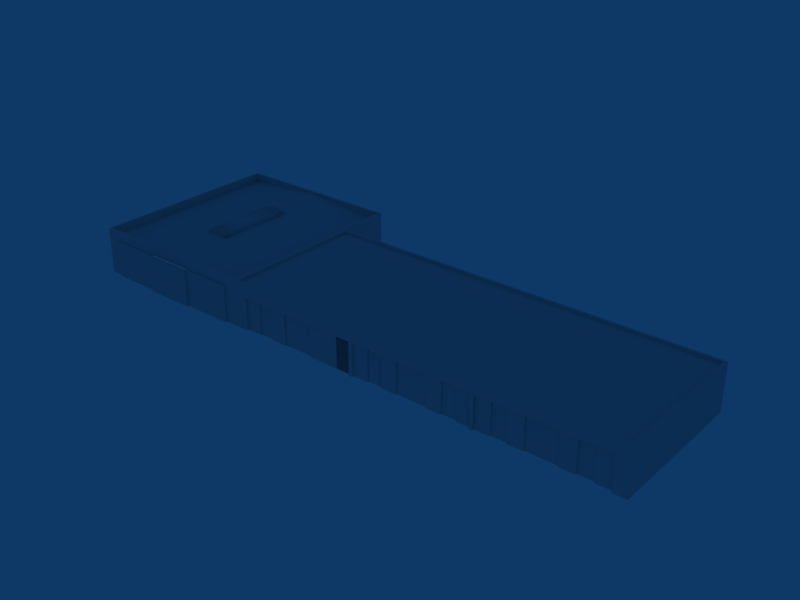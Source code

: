 # Source: ebci_building_ref_003.blend  (saved by Blender 2.79.0; exported with 4.5.12 LTS)
import bpy
from mathutils import Matrix  # noqa: F401  (used for matrix-valued properties, if any)

bpy.ops.wm.read_factory_settings(use_empty=True)
scene = bpy.context.scene
scene.name = 'Scene'

# ---- collections
col_collection_1 = bpy.data.collections.new('Collection 1'); scene.collection.children.link(col_collection_1)

# ---- materials (node trees are filled in below, after node groups)
mat_material = bpy.data.materials.new('Material')
mat_material.alpha_threshold = 0.0
mat_material.roughness = 0.5

# ---- material node trees

# ---- world
world_world = bpy.data.worlds.new('World'); scene.world = world_world
world_world.color = (0.05656, 0.2208, 0.4)
world_world.use_sun_shadow = False
world_world.sun_shadow_jitter_overblur = 0.0
world_world.cycles.sampling_method = 'NONE'
world_world.cycles.sample_map_resolution = 256

# ---- meshes
me_cube_033 = bpy.data.meshes.new('Cube.033')
me_cube_033.from_pydata([(-1.528, 14.8, -1.492e-07), (0.7706, 14.8, -1.492e-07), (-1.528, 14.8, 4.9), (0.7706, 14.8, 4.9), (0.7706, 15.0, 4.9), (-1.528, 15.0, 4.9), (0.7706, 15.0, 0.0), (-1.528, 15.0, 0.0)], [], [(0, 1, 3, 2), (4, 5, 2, 3), (5, 4, 6, 7), (1, 6, 4, 3), (0, 2, 5, 7)])
_uv = me_cube_033.uv_layers.new(name='UVTex')
_uv.uv.foreach_set('vector', [0.03125, 0.03125, 0.2188, 0.03125, 0.2188, 0.2188, 0.03125, 0.2188, 0.03125, 0.03125, 0.2188, 0.03125, 0.2188, 0.2188, 0.03125, 0.2188, 0.03125, 0.03125, 0.2188, 0.03125, 0.2188, 0.2188, 0.03125, 0.2188, 0.03125, 0.03125, 0.2188, 0.03125, 0.2188, 0.2188, 0.03125, 0.2188, 0.03125, 0.03125, 0.2188, 0.03125, 0.2188, 0.2188, 0.03125, 0.2188])
me_cube_033.materials.append(mat_material)
me_cube_033.use_remesh_preserve_volume = False
me_cube_033.use_remesh_preserve_attributes = False
me_cube_033.use_mirror_vertex_groups = False
me_cube_033.update()
me_cube_032 = bpy.data.meshes.new('Cube.032')
me_cube_032.from_pydata([(-1.528, 14.8, -1.492e-07), (-1.528, 14.8, 4.9), (-1.528, 15.0, 4.9), (-1.528, 15.0, 0.0), (-3.826, 14.8, -1.492e-07), (-3.826, 14.8, 4.9), (-3.826, 15.0, 0.0), (-3.826, 15.0, 4.9)], [], [(4, 0, 1, 5), (2, 7, 5, 1), (7, 2, 3, 6), (0, 3, 2, 1)])
_uv = me_cube_032.uv_layers.new(name='UVTex')
_uv.uv.foreach_set('vector', [0.03125, 0.03125, 0.2188, 0.03125, 0.2188, 0.2188, 0.03125, 0.2188, 0.03125, 0.03125, 0.2188, 0.03125, 0.2188, 0.2188, 0.03125, 0.2188, 0.03125, 0.03125, 0.2188, 0.03125, 0.2188, 0.2188, 0.03125, 0.2188, 0.03125, 0.03125, 0.2188, 0.03125, 0.2188, 0.2188, 0.03125, 0.2188])
me_cube_032.materials.append(mat_material)
me_cube_032.use_remesh_preserve_volume = False
me_cube_032.use_remesh_preserve_attributes = False
me_cube_032.use_mirror_vertex_groups = False
me_cube_032.update()
me_cube_031 = bpy.data.meshes.new('Cube.031')
me_cube_031.from_pydata([(0.7706, 14.8, -1.492e-07), (3.069, 14.8, -1.492e-07), (0.7706, 14.8, 4.9), (3.069, 14.8, 4.9), (3.069, 15.0, 4.9), (0.7706, 15.0, 4.9), (3.069, 15.0, 0.0), (0.7706, 15.0, 0.0)], [], [(0, 1, 3, 2), (4, 5, 2, 3), (5, 4, 6, 7), (1, 6, 4, 3), (0, 2, 5, 7)])
_uv = me_cube_031.uv_layers.new(name='UVTex')
_uv.uv.foreach_set('vector', [0.03125, 0.03125, 0.2188, 0.03125, 0.2188, 0.2188, 0.03125, 0.2188, 0.03125, 0.03125, 0.2188, 0.03125, 0.2188, 0.2188, 0.03125, 0.2188, 0.03125, 0.03125, 0.2188, 0.03125, 0.2188, 0.2188, 0.03125, 0.2188, 0.03125, 0.03125, 0.2188, 0.03125, 0.2188, 0.2188, 0.03125, 0.2188, 0.03125, 0.03125, 0.2188, 0.03125, 0.2188, 0.2188, 0.03125, 0.2188])
me_cube_031.materials.append(mat_material)
me_cube_031.use_remesh_preserve_volume = False
me_cube_031.use_remesh_preserve_attributes = False
me_cube_031.use_mirror_vertex_groups = False
me_cube_031.update()
me_cube_030 = bpy.data.meshes.new('Cube.030')
me_cube_030.from_pydata([(3.069, 14.8, -1.492e-07), (5.367, 14.8, -1.492e-07), (3.069, 14.8, 4.9), (5.367, 14.8, 4.9), (5.367, 15.0, 4.9), (3.069, 15.0, 4.9), (5.367, 15.0, 0.0), (3.069, 15.0, 0.0)], [], [(0, 1, 3, 2), (4, 5, 2, 3), (5, 4, 6, 7), (1, 6, 4, 3), (0, 2, 5, 7)])
_uv = me_cube_030.uv_layers.new(name='UVTex')
_uv.uv.foreach_set('vector', [0.03125, 0.03125, 0.2188, 0.03125, 0.2188, 0.2188, 0.03125, 0.2188, 0.03125, 0.03125, 0.2188, 0.03125, 0.2188, 0.2188, 0.03125, 0.2188, 0.03125, 0.03125, 0.2188, 0.03125, 0.2188, 0.2188, 0.03125, 0.2188, 0.03125, 0.03125, 0.2188, 0.03125, 0.2188, 0.2188, 0.03125, 0.2188, 0.03125, 0.03125, 0.2188, 0.03125, 0.2188, 0.2188, 0.03125, 0.2188])
me_cube_030.materials.append(mat_material)
me_cube_030.use_remesh_preserve_volume = False
me_cube_030.use_remesh_preserve_attributes = False
me_cube_030.use_mirror_vertex_groups = False
me_cube_030.update()
me_cube_029 = bpy.data.meshes.new('Cube.029')
me_cube_029.from_pydata([(5.367, 14.8, -1.492e-07), (7.666, 14.8, -1.492e-07), (5.367, 14.8, 4.9), (7.666, 14.8, 4.9), (7.666, 15.0, 4.9), (5.367, 15.0, 4.9), (7.666, 15.0, 0.0), (5.367, 15.0, 0.0)], [], [(0, 1, 3, 2), (4, 5, 2, 3), (5, 4, 6, 7), (1, 6, 4, 3), (0, 2, 5, 7)])
_uv = me_cube_029.uv_layers.new(name='UVTex')
_uv.uv.foreach_set('vector', [0.03125, 0.03125, 0.2188, 0.03125, 0.2188, 0.2188, 0.03125, 0.2188, 0.03125, 0.03125, 0.2188, 0.03125, 0.2188, 0.2188, 0.03125, 0.2188, 0.03125, 0.03125, 0.2188, 0.03125, 0.2188, 0.2188, 0.03125, 0.2188, 0.03125, 0.03125, 0.2188, 0.03125, 0.2188, 0.2188, 0.03125, 0.2188, 0.03125, 0.03125, 0.2188, 0.03125, 0.2188, 0.2188, 0.03125, 0.2188])
me_cube_029.materials.append(mat_material)
me_cube_029.use_remesh_preserve_volume = False
me_cube_029.use_remesh_preserve_attributes = False
me_cube_029.use_mirror_vertex_groups = False
me_cube_029.update()
me_cube_028 = bpy.data.meshes.new('Cube.028')
me_cube_028.from_pydata([(7.666, 14.8, -1.492e-07), (9.964, 14.8, -1.492e-07), (7.666, 14.8, 4.9), (9.964, 14.8, 4.9), (9.964, 15.0, 4.9), (7.666, 15.0, 4.9), (9.964, 15.0, 0.0), (7.666, 15.0, 0.0)], [], [(0, 1, 3, 2), (4, 5, 2, 3), (5, 4, 6, 7), (1, 6, 4, 3), (0, 2, 5, 7)])
_uv = me_cube_028.uv_layers.new(name='UVTex')
_uv.uv.foreach_set('vector', [0.03125, 0.03125, 0.2188, 0.03125, 0.2188, 0.2188, 0.03125, 0.2188, 0.03125, 0.03125, 0.2188, 0.03125, 0.2188, 0.2188, 0.03125, 0.2188, 0.03125, 0.03125, 0.2188, 0.03125, 0.2188, 0.2188, 0.03125, 0.2188, 0.03125, 0.03125, 0.2188, 0.03125, 0.2188, 0.2188, 0.03125, 0.2188, 0.03125, 0.03125, 0.2188, 0.03125, 0.2188, 0.2188, 0.03125, 0.2188])
me_cube_028.materials.append(mat_material)
me_cube_028.use_remesh_preserve_volume = False
me_cube_028.use_remesh_preserve_attributes = False
me_cube_028.use_mirror_vertex_groups = False
me_cube_028.update()
me_cube_027 = bpy.data.meshes.new('Cube.027')
me_cube_027.from_pydata([(9.964, 14.8, -1.492e-07), (12.26, 14.8, -1.492e-07), (9.964, 14.8, 4.9), (12.26, 14.8, 4.9), (12.26, 15.0, 4.9), (9.964, 15.0, 4.9), (12.26, 15.0, 0.0), (9.964, 15.0, 0.0)], [], [(0, 1, 3, 2), (4, 5, 2, 3), (5, 4, 6, 7)])
_uv = me_cube_027.uv_layers.new(name='UVTex')
_uv.uv.foreach_set('vector', [0.03125, 0.03125, 0.2188, 0.03125, 0.2188, 0.2188, 0.03125, 0.2188, 0.03125, 0.03125, 0.2188, 0.03125, 0.2188, 0.2188, 0.03125, 0.2188, 0.03125, 0.03125, 0.2188, 0.03125, 0.2188, 0.2188, 0.03125, 0.2188])
me_cube_027.materials.append(mat_material)
me_cube_027.use_remesh_preserve_volume = False
me_cube_027.use_remesh_preserve_attributes = False
me_cube_027.use_mirror_vertex_groups = False
me_cube_027.update()
me_cube_026 = bpy.data.meshes.new('Cube.026')
me_cube_026.from_pydata([(14.56, 15.0, 4.9), (14.56, 15.0, 0.0), (14.56, 14.8, 4.9), (14.56, 14.8, -1.492e-07), (12.26, 15.0, 0.0), (12.26, 15.0, 4.9), (12.26, 14.8, 4.9), (12.26, 14.8, -1.492e-07)], [], [(1, 0, 2, 3), (5, 0, 1, 4), (0, 5, 6, 2), (7, 3, 2, 6), (4, 7, 6, 5)])
_uv = me_cube_026.uv_layers.new(name='UVTex')
_uv.uv.foreach_set('vector', [0.03125, 0.03125, 0.2188, 0.03125, 0.2188, 0.2188, 0.03125, 0.2188, 0.03125, 0.03125, 0.2188, 0.03125, 0.2188, 0.2188, 0.03125, 0.2188, 0.03125, 0.03125, 0.2188, 0.03125, 0.2188, 0.2188, 0.03125, 0.2188, 0.03125, 0.03125, 0.2188, 0.03125, 0.2188, 0.2188, 0.03125, 0.2188, 0.03125, 0.03125, 0.2188, 0.03125, 0.2188, 0.2188, 0.03125, 0.2188])
me_cube_026.materials.append(mat_material)
me_cube_026.use_remesh_preserve_volume = False
me_cube_026.use_remesh_preserve_attributes = False
me_cube_026.use_mirror_vertex_groups = False
me_cube_026.update()
me_cube_025 = bpy.data.meshes.new('Cube.025')
me_cube_025.from_pydata([(14.56, 15.0, 4.9), (14.56, 15.0, 0.0), (14.56, 14.8, 4.9), (14.56, 14.8, -1.492e-07), (12.26, 15.0, 0.0), (12.26, 15.0, 4.9), (12.26, 14.8, 4.9), (12.26, 14.8, -1.492e-07)], [], [(1, 0, 2, 3), (5, 0, 1, 4), (0, 5, 6, 2), (7, 3, 2, 6), (4, 7, 6, 5)])
_uv = me_cube_025.uv_layers.new(name='UVTex')
_uv.uv.foreach_set('vector', [0.03125, 0.03125, 0.2188, 0.03125, 0.2188, 0.2188, 0.03125, 0.2188, 0.03125, 0.03125, 0.2188, 0.03125, 0.2188, 0.2188, 0.03125, 0.2188, 0.03125, 0.03125, 0.2188, 0.03125, 0.2188, 0.2188, 0.03125, 0.2188, 0.03125, 0.03125, 0.2188, 0.03125, 0.2188, 0.2188, 0.03125, 0.2188, 0.03125, 0.03125, 0.2188, 0.03125, 0.2188, 0.2188, 0.03125, 0.2188])
me_cube_025.materials.append(mat_material)
me_cube_025.use_remesh_preserve_volume = False
me_cube_025.use_remesh_preserve_attributes = False
me_cube_025.use_mirror_vertex_groups = False
me_cube_025.update()
me_cube_024 = bpy.data.meshes.new('Cube.024')
me_cube_024.from_pydata([(9.964, 14.8, -1.492e-07), (12.26, 14.8, -1.492e-07), (9.964, 14.8, 4.9), (12.26, 14.8, 4.9), (12.26, 15.0, 4.9), (9.964, 15.0, 4.9), (12.26, 15.0, 0.0), (9.964, 15.0, 0.0)], [], [(0, 1, 3, 2), (4, 5, 2, 3), (5, 4, 6, 7)])
_uv = me_cube_024.uv_layers.new(name='UVTex')
_uv.uv.foreach_set('vector', [0.03125, 0.03125, 0.2188, 0.03125, 0.2188, 0.2188, 0.03125, 0.2188, 0.03125, 0.03125, 0.2188, 0.03125, 0.2188, 0.2188, 0.03125, 0.2188, 0.03125, 0.03125, 0.2188, 0.03125, 0.2188, 0.2188, 0.03125, 0.2188])
me_cube_024.materials.append(mat_material)
me_cube_024.use_remesh_preserve_volume = False
me_cube_024.use_remesh_preserve_attributes = False
me_cube_024.use_mirror_vertex_groups = False
me_cube_024.update()
me_cube_023 = bpy.data.meshes.new('Cube.023')
me_cube_023.from_pydata([(7.666, 14.8, -1.492e-07), (9.964, 14.8, -1.492e-07), (7.666, 14.8, 4.9), (9.964, 14.8, 4.9), (9.964, 15.0, 4.9), (7.666, 15.0, 4.9), (9.964, 15.0, 0.0), (7.666, 15.0, 0.0)], [], [(0, 1, 3, 2), (4, 5, 2, 3), (5, 4, 6, 7), (1, 6, 4, 3), (0, 2, 5, 7)])
_uv = me_cube_023.uv_layers.new(name='UVTex')
_uv.uv.foreach_set('vector', [0.03125, 0.03125, 0.2188, 0.03125, 0.2188, 0.2188, 0.03125, 0.2188, 0.03125, 0.03125, 0.2188, 0.03125, 0.2188, 0.2188, 0.03125, 0.2188, 0.03125, 0.03125, 0.2188, 0.03125, 0.2188, 0.2188, 0.03125, 0.2188, 0.03125, 0.03125, 0.2188, 0.03125, 0.2188, 0.2188, 0.03125, 0.2188, 0.03125, 0.03125, 0.2188, 0.03125, 0.2188, 0.2188, 0.03125, 0.2188])
me_cube_023.materials.append(mat_material)
me_cube_023.use_remesh_preserve_volume = False
me_cube_023.use_remesh_preserve_attributes = False
me_cube_023.use_mirror_vertex_groups = False
me_cube_023.update()
me_cube_022 = bpy.data.meshes.new('Cube.022')
me_cube_022.from_pydata([(5.367, 14.8, -1.492e-07), (7.666, 14.8, -1.492e-07), (5.367, 14.8, 4.9), (7.666, 14.8, 4.9), (7.666, 15.0, 4.9), (5.367, 15.0, 4.9), (7.666, 15.0, 0.0), (5.367, 15.0, 0.0)], [], [(0, 1, 3, 2), (4, 5, 2, 3), (5, 4, 6, 7), (1, 6, 4, 3), (0, 2, 5, 7)])
_uv = me_cube_022.uv_layers.new(name='UVTex')
_uv.uv.foreach_set('vector', [0.03125, 0.03125, 0.2188, 0.03125, 0.2188, 0.2188, 0.03125, 0.2188, 0.03125, 0.03125, 0.2188, 0.03125, 0.2188, 0.2188, 0.03125, 0.2188, 0.03125, 0.03125, 0.2188, 0.03125, 0.2188, 0.2188, 0.03125, 0.2188, 0.03125, 0.03125, 0.2188, 0.03125, 0.2188, 0.2188, 0.03125, 0.2188, 0.03125, 0.03125, 0.2188, 0.03125, 0.2188, 0.2188, 0.03125, 0.2188])
me_cube_022.materials.append(mat_material)
me_cube_022.use_remesh_preserve_volume = False
me_cube_022.use_remesh_preserve_attributes = False
me_cube_022.use_mirror_vertex_groups = False
me_cube_022.update()
me_cube_021 = bpy.data.meshes.new('Cube.021')
me_cube_021.from_pydata([(3.069, 14.8, -1.492e-07), (5.367, 14.8, -1.492e-07), (3.069, 14.8, 4.9), (5.367, 14.8, 4.9), (5.367, 15.0, 4.9), (3.069, 15.0, 4.9), (5.367, 15.0, 0.0), (3.069, 15.0, 0.0)], [], [(0, 1, 3, 2), (4, 5, 2, 3), (5, 4, 6, 7), (1, 6, 4, 3), (0, 2, 5, 7)])
_uv = me_cube_021.uv_layers.new(name='UVTex')
_uv.uv.foreach_set('vector', [0.03125, 0.03125, 0.2188, 0.03125, 0.2188, 0.2188, 0.03125, 0.2188, 0.03125, 0.03125, 0.2188, 0.03125, 0.2188, 0.2188, 0.03125, 0.2188, 0.03125, 0.03125, 0.2188, 0.03125, 0.2188, 0.2188, 0.03125, 0.2188, 0.03125, 0.03125, 0.2188, 0.03125, 0.2188, 0.2188, 0.03125, 0.2188, 0.03125, 0.03125, 0.2188, 0.03125, 0.2188, 0.2188, 0.03125, 0.2188])
me_cube_021.materials.append(mat_material)
me_cube_021.use_remesh_preserve_volume = False
me_cube_021.use_remesh_preserve_attributes = False
me_cube_021.use_mirror_vertex_groups = False
me_cube_021.update()
me_cube_020 = bpy.data.meshes.new('Cube.020')
me_cube_020.from_pydata([(0.7706, 14.8, -1.492e-07), (3.069, 14.8, -1.492e-07), (0.7706, 14.8, 4.9), (3.069, 14.8, 4.9), (3.069, 15.0, 4.9), (0.7706, 15.0, 4.9), (3.069, 15.0, 0.0), (0.7706, 15.0, 0.0)], [], [(0, 1, 3, 2), (4, 5, 2, 3), (5, 4, 6, 7), (1, 6, 4, 3), (0, 2, 5, 7)])
_uv = me_cube_020.uv_layers.new(name='UVTex')
_uv.uv.foreach_set('vector', [0.03125, 0.03125, 0.2188, 0.03125, 0.2188, 0.2188, 0.03125, 0.2188, 0.03125, 0.03125, 0.2188, 0.03125, 0.2188, 0.2188, 0.03125, 0.2188, 0.03125, 0.03125, 0.2188, 0.03125, 0.2188, 0.2188, 0.03125, 0.2188, 0.03125, 0.03125, 0.2188, 0.03125, 0.2188, 0.2188, 0.03125, 0.2188, 0.03125, 0.03125, 0.2188, 0.03125, 0.2188, 0.2188, 0.03125, 0.2188])
me_cube_020.materials.append(mat_material)
me_cube_020.use_remesh_preserve_volume = False
me_cube_020.use_remesh_preserve_attributes = False
me_cube_020.use_mirror_vertex_groups = False
me_cube_020.update()
me_cube_019 = bpy.data.meshes.new('Cube.019')
me_cube_019.from_pydata([(-1.528, 14.8, -1.492e-07), (-1.528, 14.8, 4.9), (-1.528, 15.0, 4.9), (-1.528, 15.0, 0.0), (-3.826, 14.8, -1.492e-07), (-3.826, 14.8, 4.9), (-3.826, 15.0, 0.0), (-3.826, 15.0, 4.9)], [], [(4, 0, 1, 5), (2, 7, 5, 1), (7, 2, 3, 6), (0, 3, 2, 1)])
_uv = me_cube_019.uv_layers.new(name='UVTex')
_uv.uv.foreach_set('vector', [0.03125, 0.03125, 0.2188, 0.03125, 0.2188, 0.2188, 0.03125, 0.2188, 0.03125, 0.03125, 0.2188, 0.03125, 0.2188, 0.2188, 0.03125, 0.2188, 0.03125, 0.03125, 0.2188, 0.03125, 0.2188, 0.2188, 0.03125, 0.2188, 0.03125, 0.03125, 0.2188, 0.03125, 0.2188, 0.2188, 0.03125, 0.2188])
me_cube_019.materials.append(mat_material)
me_cube_019.use_remesh_preserve_volume = False
me_cube_019.use_remesh_preserve_attributes = False
me_cube_019.use_mirror_vertex_groups = False
me_cube_019.update()
me_cube_018 = bpy.data.meshes.new('Cube.018')
me_cube_018.from_pydata([(-1.528, 14.8, -1.492e-07), (0.7706, 14.8, -1.492e-07), (-1.528, 14.8, 4.9), (0.7706, 14.8, 4.9), (0.7706, 15.0, 4.9), (-1.528, 15.0, 4.9), (0.7706, 15.0, 0.0), (-1.528, 15.0, 0.0)], [], [(0, 1, 3, 2), (4, 5, 2, 3), (5, 4, 6, 7), (1, 6, 4, 3), (0, 2, 5, 7)])
_uv = me_cube_018.uv_layers.new(name='UVTex')
_uv.uv.foreach_set('vector', [0.03125, 0.03125, 0.2188, 0.03125, 0.2188, 0.2188, 0.03125, 0.2188, 0.03125, 0.03125, 0.2188, 0.03125, 0.2188, 0.2188, 0.03125, 0.2188, 0.03125, 0.03125, 0.2188, 0.03125, 0.2188, 0.2188, 0.03125, 0.2188, 0.03125, 0.03125, 0.2188, 0.03125, 0.2188, 0.2188, 0.03125, 0.2188, 0.03125, 0.03125, 0.2188, 0.03125, 0.2188, 0.2188, 0.03125, 0.2188])
me_cube_018.materials.append(mat_material)
me_cube_018.use_remesh_preserve_volume = False
me_cube_018.use_remesh_preserve_attributes = False
me_cube_018.use_mirror_vertex_groups = False
me_cube_018.update()
me_cube_017 = bpy.data.meshes.new('Cube.017')
me_cube_017.from_pydata([(-1.528, 14.8, -1.492e-07), (-1.528, 14.8, 4.9), (-1.528, 15.0, 4.9), (-1.528, 15.0, 0.0), (-3.826, 14.8, -1.492e-07), (-3.826, 14.8, 4.9), (-3.826, 15.0, 0.0), (-3.826, 15.0, 4.9)], [], [(4, 0, 1, 5), (2, 7, 5, 1), (7, 2, 3, 6), (7, 6, 4, 5)])
_uv = me_cube_017.uv_layers.new(name='UVTex')
_uv.uv.foreach_set('vector', [0.03125, 0.03125, 0.05469, 0.03125, 0.05469, 0.2188, 0.03125, 0.2188, 0.1953, 0.03125, 0.2188, 0.03125, 0.2188, 0.2188, 0.1953, 0.2188, 0.03125, 0.03125, 0.05469, 0.03125, 0.05469, 0.2188, 0.03125, 0.2188, 0.03125, 0.03125, 0.2188, 0.03125, 0.2188, 0.2188, 0.03125, 0.2188])
me_cube_017.materials.append(mat_material)
me_cube_017.use_remesh_preserve_volume = False
me_cube_017.use_remesh_preserve_attributes = False
me_cube_017.use_mirror_vertex_groups = False
me_cube_017.update()
me_cube_016 = bpy.data.meshes.new('Cube.016')
me_cube_016.from_pydata([(-1.528, 14.8, -1.492e-07), (0.7706, 14.8, -1.492e-07), (-1.528, 14.8, 4.9), (0.7706, 14.8, 4.9), (0.7706, 15.0, 4.9), (-1.528, 15.0, 4.9), (0.7706, 15.0, 0.0), (-1.528, 15.0, 0.0)], [], [(0, 1, 3, 2), (4, 5, 2, 3), (5, 4, 6, 7), (1, 6, 4, 3), (0, 2, 5, 7)])
_uv = me_cube_016.uv_layers.new(name='UVTex')
_uv.uv.foreach_set('vector', [0.03125, 0.03125, 0.2188, 0.03125, 0.2188, 0.2188, 0.03125, 0.2188, 0.03125, 0.03125, 0.2188, 0.03125, 0.2188, 0.2188, 0.03125, 0.2188, 0.03125, 0.03125, 0.2188, 0.03125, 0.2188, 0.2188, 0.03125, 0.2188, 0.03125, 0.03125, 0.2188, 0.03125, 0.2188, 0.2188, 0.03125, 0.2188, 0.03125, 0.03125, 0.2188, 0.03125, 0.2188, 0.2188, 0.03125, 0.2188])
me_cube_016.materials.append(mat_material)
me_cube_016.use_remesh_preserve_volume = False
me_cube_016.use_remesh_preserve_attributes = False
me_cube_016.use_mirror_vertex_groups = False
me_cube_016.update()
me_cube_015 = bpy.data.meshes.new('Cube.015')
me_cube_015.from_pydata([(-1.528, 14.8, -1.492e-07), (-1.528, 14.8, 4.9), (-1.528, 15.0, 4.9), (-1.528, 15.0, 0.0), (-3.826, 14.8, -1.492e-07), (-3.826, 14.8, 4.9), (-3.826, 15.0, 0.0), (-3.826, 15.0, 4.9)], [], [(4, 0, 1, 5), (2, 7, 5, 1), (7, 2, 3, 6), (0, 3, 2, 1)])
_uv = me_cube_015.uv_layers.new(name='UVTex')
_uv.uv.foreach_set('vector', [0.03125, 0.03125, 0.2188, 0.03125, 0.2188, 0.2188, 0.03125, 0.2188, 0.03125, 0.03125, 0.2188, 0.03125, 0.2188, 0.2188, 0.03125, 0.2188, 0.03125, 0.03125, 0.2188, 0.03125, 0.2188, 0.2188, 0.03125, 0.2188, 0.03125, 0.03125, 0.2188, 0.03125, 0.2188, 0.2188, 0.03125, 0.2188])
me_cube_015.materials.append(mat_material)
me_cube_015.use_remesh_preserve_volume = False
me_cube_015.use_remesh_preserve_attributes = False
me_cube_015.use_mirror_vertex_groups = False
me_cube_015.update()
me_cube_014 = bpy.data.meshes.new('Cube.014')
me_cube_014.from_pydata([(-1.528, 14.8, -1.492e-07), (0.7706, 14.8, -1.492e-07), (-1.528, 14.8, 4.9), (0.7706, 14.8, 4.9), (0.7706, 15.0, 4.9), (-1.528, 15.0, 4.9), (0.7706, 15.0, 0.0), (-1.528, 15.0, 0.0)], [], [(0, 1, 3, 2), (4, 5, 2, 3), (5, 4, 6, 7)])
_uv = me_cube_014.uv_layers.new(name='UVTex')
_uv.uv.foreach_set('vector', [0.05469, 0.03125, 0.07812, 0.03125, 0.07813, 0.2188, 0.05469, 0.2188, 0.1719, 0.03125, 0.1953, 0.03125, 0.1953, 0.2188, 0.1719, 0.2188, 0.05469, 0.03125, 0.07812, 0.03125, 0.07813, 0.2188, 0.05469, 0.2188])
me_cube_014.materials.append(mat_material)
me_cube_014.use_remesh_preserve_volume = False
me_cube_014.use_remesh_preserve_attributes = False
me_cube_014.use_mirror_vertex_groups = False
me_cube_014.update()
me_cube_013 = bpy.data.meshes.new('Cube.013')
me_cube_013.from_pydata([(0.7706, 14.8, -1.492e-07), (3.069, 14.8, -1.492e-07), (0.7706, 14.8, 4.9), (3.069, 14.8, 4.9), (3.069, 15.0, 4.9), (0.7706, 15.0, 4.9), (3.069, 15.0, 0.0), (0.7706, 15.0, 0.0)], [], [(0, 1, 3, 2), (4, 5, 2, 3), (5, 4, 6, 7), (1, 6, 4, 3), (0, 2, 5, 7)])
_uv = me_cube_013.uv_layers.new(name='UVTex')
_uv.uv.foreach_set('vector', [0.03125, 0.03125, 0.2188, 0.03125, 0.2188, 0.2188, 0.03125, 0.2188, 0.03125, 0.03125, 0.2188, 0.03125, 0.2188, 0.2188, 0.03125, 0.2188, 0.03125, 0.03125, 0.2188, 0.03125, 0.2188, 0.2188, 0.03125, 0.2188, 0.03125, 0.03125, 0.2188, 0.03125, 0.2188, 0.2188, 0.03125, 0.2188, 0.03125, 0.03125, 0.2188, 0.03125, 0.2188, 0.2188, 0.03125, 0.2188])
me_cube_013.materials.append(mat_material)
me_cube_013.use_remesh_preserve_volume = False
me_cube_013.use_remesh_preserve_attributes = False
me_cube_013.use_mirror_vertex_groups = False
me_cube_013.update()
me_cube_012 = bpy.data.meshes.new('Cube.012')
me_cube_012.from_pydata([(3.069, 14.8, -1.492e-07), (5.367, 14.8, -1.492e-07), (3.069, 14.8, 4.9), (5.367, 14.8, 4.9), (5.367, 15.0, 4.9), (3.069, 15.0, 4.9), (5.367, 15.0, 0.0), (3.069, 15.0, 0.0)], [], [(0, 1, 3, 2), (4, 5, 2, 3), (5, 4, 6, 7), (1, 6, 4, 3), (0, 2, 5, 7)])
_uv = me_cube_012.uv_layers.new(name='UVTex')
_uv.uv.foreach_set('vector', [0.03125, 0.03125, 0.2188, 0.03125, 0.2188, 0.2188, 0.03125, 0.2188, 0.03125, 0.03125, 0.2188, 0.03125, 0.2188, 0.2188, 0.03125, 0.2188, 0.03125, 0.03125, 0.2188, 0.03125, 0.2188, 0.2188, 0.03125, 0.2188, 0.03125, 0.03125, 0.2188, 0.03125, 0.2188, 0.2188, 0.03125, 0.2188, 0.03125, 0.03125, 0.2188, 0.03125, 0.2188, 0.2188, 0.03125, 0.2188])
me_cube_012.materials.append(mat_material)
me_cube_012.use_remesh_preserve_volume = False
me_cube_012.use_remesh_preserve_attributes = False
me_cube_012.use_mirror_vertex_groups = False
me_cube_012.update()
me_cube_011 = bpy.data.meshes.new('Cube.011')
me_cube_011.from_pydata([(5.367, 14.8, -1.492e-07), (7.666, 14.8, -1.492e-07), (5.367, 14.8, 4.9), (7.666, 14.8, 4.9), (7.666, 15.0, 4.9), (5.367, 15.0, 4.9), (7.666, 15.0, 0.0), (5.367, 15.0, 0.0)], [], [(0, 1, 3, 2), (4, 5, 2, 3), (5, 4, 6, 7), (1, 6, 4, 3), (0, 2, 5, 7)])
_uv = me_cube_011.uv_layers.new(name='UVTex')
_uv.uv.foreach_set('vector', [0.03125, 0.03125, 0.2188, 0.03125, 0.2188, 0.2188, 0.03125, 0.2188, 0.03125, 0.03125, 0.2188, 0.03125, 0.2188, 0.2188, 0.03125, 0.2188, 0.03125, 0.03125, 0.2188, 0.03125, 0.2188, 0.2188, 0.03125, 0.2188, 0.03125, 0.03125, 0.2188, 0.03125, 0.2188, 0.2188, 0.03125, 0.2188, 0.03125, 0.03125, 0.2188, 0.03125, 0.2188, 0.2188, 0.03125, 0.2188])
me_cube_011.materials.append(mat_material)
me_cube_011.use_remesh_preserve_volume = False
me_cube_011.use_remesh_preserve_attributes = False
me_cube_011.use_mirror_vertex_groups = False
me_cube_011.update()
me_cube_010 = bpy.data.meshes.new('Cube.010')
me_cube_010.from_pydata([(7.666, 14.8, -1.492e-07), (9.964, 14.8, -1.492e-07), (7.666, 14.8, 4.9), (9.964, 14.8, 4.9), (9.964, 15.0, 4.9), (7.666, 15.0, 4.9), (9.964, 15.0, 0.0), (7.666, 15.0, 0.0)], [], [(0, 1, 3, 2), (4, 5, 2, 3), (5, 4, 6, 7), (1, 6, 4, 3), (0, 2, 5, 7)])
_uv = me_cube_010.uv_layers.new(name='UVTex')
_uv.uv.foreach_set('vector', [0.03125, 0.03125, 0.2188, 0.03125, 0.2188, 0.2188, 0.03125, 0.2188, 0.03125, 0.03125, 0.2188, 0.03125, 0.2188, 0.2188, 0.03125, 0.2188, 0.03125, 0.03125, 0.2188, 0.03125, 0.2188, 0.2188, 0.03125, 0.2188, 0.03125, 0.03125, 0.2188, 0.03125, 0.2188, 0.2188, 0.03125, 0.2188, 0.03125, 0.03125, 0.2188, 0.03125, 0.2188, 0.2188, 0.03125, 0.2188])
me_cube_010.materials.append(mat_material)
me_cube_010.use_remesh_preserve_volume = False
me_cube_010.use_remesh_preserve_attributes = False
me_cube_010.use_mirror_vertex_groups = False
me_cube_010.update()
me_cube_009 = bpy.data.meshes.new('Cube.009')
me_cube_009.from_pydata([(9.964, 14.8, -1.492e-07), (12.26, 14.8, -1.492e-07), (9.964, 14.8, 4.9), (12.26, 14.8, 4.9), (12.26, 15.0, 4.9), (9.964, 15.0, 4.9), (12.26, 15.0, 0.0), (9.964, 15.0, 0.0)], [], [(0, 1, 3, 2), (4, 5, 2, 3), (5, 4, 6, 7)])
_uv = me_cube_009.uv_layers.new(name='UVTex')
_uv.uv.foreach_set('vector', [0.03125, 0.03125, 0.2188, 0.03125, 0.2188, 0.2188, 0.03125, 0.2188, 0.03125, 0.03125, 0.2188, 0.03125, 0.2188, 0.2188, 0.03125, 0.2188, 0.03125, 0.03125, 0.2188, 0.03125, 0.2188, 0.2188, 0.03125, 0.2188])
me_cube_009.materials.append(mat_material)
me_cube_009.use_remesh_preserve_volume = False
me_cube_009.use_remesh_preserve_attributes = False
me_cube_009.use_mirror_vertex_groups = False
me_cube_009.update()
me_cube_007 = bpy.data.meshes.new('Cube.007')
me_cube_007.from_pydata([(14.56, 15.0, 4.9), (14.56, 15.0, 0.0), (14.56, 14.8, 4.9), (14.56, 14.8, -1.492e-07), (12.26, 15.0, 0.0), (12.26, 15.0, 4.9), (12.26, 14.8, 4.9), (12.26, 14.8, -1.492e-07)], [], [(1, 0, 2, 3), (5, 0, 1, 4), (0, 5, 6, 2), (7, 3, 2, 6), (4, 7, 6, 5)])
_uv = me_cube_007.uv_layers.new(name='UVTex')
_uv.uv.foreach_set('vector', [0.03125, 0.03125, 0.2188, 0.03125, 0.2188, 0.2188, 0.03125, 0.2188, 0.03125, 0.03125, 0.2188, 0.03125, 0.2188, 0.2188, 0.03125, 0.2188, 0.03125, 0.03125, 0.2188, 0.03125, 0.2188, 0.2188, 0.03125, 0.2188, 0.03125, 0.03125, 0.2188, 0.03125, 0.2188, 0.2188, 0.03125, 0.2188, 0.03125, 0.03125, 0.2188, 0.03125, 0.2188, 0.2188, 0.03125, 0.2188])
me_cube_007.materials.append(mat_material)
me_cube_007.use_remesh_preserve_volume = False
me_cube_007.use_remesh_preserve_attributes = False
me_cube_007.use_mirror_vertex_groups = False
me_cube_007.update()
me_cube_006 = bpy.data.meshes.new('Cube.006')
me_cube_006.from_pydata([(-43.44, 15.0, 0.0), (-43.44, 15.0, 7.0), (16.56, 15.0, 7.0), (16.56, 15.0, 0.0), (-43.44, 15.0, 4.9), (16.56, 15.0, 4.9), (-41.44, 15.0, 0.0), (14.56, 15.0, 0.0), (-41.44, 15.0, 7.0), (14.56, 15.0, 7.0), (14.56, 15.0, 4.9), (-41.44, 15.0, 4.9), (-3.826, 15.0, 0.0), (-22.52, 15.0, 0.0), (-22.52, 15.0, 7.0), (-3.826, 15.0, 7.0), (-3.826, 15.0, 4.9), (-22.52, 15.0, 4.9), (-4.386, 15.0, 0.0), (-4.386, 15.0, 7.0), (-4.386, 15.0, 4.9), (-23.07, 15.0, 0.0), (-23.07, 15.0, 7.0), (-23.07, 15.0, 4.9), (14.56, 14.7, 0.0), (14.56, 14.7, 4.9), (-3.826, 14.7, 0.0), (-3.826, 14.7, 4.9), (-22.52, 14.7, 0.0), (-22.52, 14.7, 4.9), (-4.386, 14.7, 0.0), (-4.386, 14.7, 4.9), (-41.44, 14.7, 0.0), (-41.44, 14.7, 4.9), (-23.07, 14.7, 4.9), (-23.07, 14.7, 0.0)], [], [(6, 0, 4, 11), (10, 5, 3, 7), (1, 8, 11, 4), (9, 2, 5, 10), (15, 9, 10, 16), (20, 16, 12, 18), (19, 15, 16, 20), (14, 19, 20, 17), (23, 17, 13, 21), (8, 22, 23, 11), (22, 14, 17, 23), (10, 7, 24, 25), (12, 16, 27, 26), (16, 10, 25, 27), (13, 17, 29, 28), (20, 18, 30, 31), (17, 20, 31, 29), (6, 11, 33, 32), (11, 23, 34, 33), (23, 21, 35, 34)])
_uv = me_cube_006.uv_layers.new(name='UVTex')
_uv.uv.foreach_set('vector', [0.7187, 0.1562, 0.7188, 0.2188, 0.625, 0.2188, 0.625, 0.1563, 0.625, 0.09375, 0.625, 0.03125, 0.7188, 0.03125, 0.7188, 0.09375, 0.5312, 0.2188, 0.5313, 0.1563, 0.625, 0.1562, 0.625, 0.2188, 0.5312, 0.09375, 0.5312, 0.03125, 0.625, 0.03125, 0.625, 0.09375, 0.5312, 0.1042, 0.5312, 0.09375, 0.625, 0.09375, 0.625, 0.1042, 0.625, 0.125, 0.625, 0.1042, 0.7188, 0.1042, 0.7187, 0.125, 0.5313, 0.125, 0.5312, 0.1042, 0.625, 0.1042, 0.625, 0.125, 0.5312, 0.1302, 0.5313, 0.125, 0.625, 0.125, 0.625, 0.1302, 0.625, 0.1458, 0.625, 0.1354, 0.7187, 0.1302, 0.7187, 0.1458, 0.5313, 0.1563, 0.5313, 0.1458, 0.625, 0.1458, 0.625, 0.1562, 0.5313, 0.1458, 0.5312, 0.1302, 0.625, 0.1354, 0.625, 0.1458, 0.625, 0.09375, 0.625, 0.03125, 0.7188, 0.03125, 0.7188, 0.09375, 0.625, 0.125, 0.625, 0.1042, 0.7188, 0.1042, 0.7187, 0.125, 0.5312, 0.1042, 0.5312, 0.09375, 0.625, 0.09375, 0.625, 0.1042, 0.625, 0.1458, 0.625, 0.1354, 0.7187, 0.1302, 0.7187, 0.1458, 0.625, 0.125, 0.625, 0.1042, 0.7188, 0.1042, 0.7187, 0.125, 0.5312, 0.1302, 0.5313, 0.125, 0.625, 0.125, 0.625, 0.1302, 0.625, 0.2188, 0.625, 0.1563, 0.7187, 0.1562, 0.7188, 0.2188, 0.5313, 0.1563, 0.5313, 0.1458, 0.625, 0.1458, 0.625, 0.1562, 0.625, 0.1458, 0.625, 0.1354, 0.7187, 0.1302, 0.7187, 0.1458])
me_cube_006.materials.append(mat_material)
me_cube_006.use_remesh_preserve_volume = False
me_cube_006.use_remesh_preserve_attributes = False
me_cube_006.use_mirror_vertex_groups = False
me_cube_006.update()
me_cube_005 = bpy.data.meshes.new('Cube.005')
me_cube_005.from_pydata([(18.56, 15.3, 5.6), (26.23, 15.3, 5.6), (18.56, 15.3, 2.81e-07), (26.23, 15.3, 2.81e-07), (26.23, 15.0, 0.0), (26.23, 15.0, 5.6), (18.56, 15.0, 0.0), (18.56, 15.0, 5.6)], [], [(2, 0, 1, 3), (7, 0, 2, 6), (0, 7, 5, 1), (7, 6, 4, 5), (1, 5, 4, 3)])
_uv = me_cube_005.uv_layers.new(name='UVTex')
_uv.uv.foreach_set('vector', [0.2188, 0.2188, 0.03125, 0.2188, 0.03125, 0.03125, 0.2188, 0.03125, 0.2188, 0.2188, 0.03125, 0.2188, 0.03125, 0.03125, 0.2188, 0.03125, 0.03125, 0.03125, 0.2188, 0.03125, 0.2188, 0.2188, 0.03125, 0.2188, 0.03125, 0.03125, 0.2188, 0.03125, 0.2188, 0.2188, 0.03125, 0.2188, 0.03125, 0.03125, 0.2188, 0.03125, 0.2188, 0.2188, 0.03125, 0.2188])
me_cube_005.materials.append(mat_material)
me_cube_005.use_remesh_preserve_volume = False
me_cube_005.use_remesh_preserve_attributes = False
me_cube_005.use_mirror_vertex_groups = False
me_cube_005.update()
me_cube_004 = bpy.data.meshes.new('Cube.004')
me_cube_004.from_pydata([(33.89, 15.3, 5.6), (26.23, 15.3, 5.6), (33.89, 15.3, 2.81e-07), (26.23, 15.3, 2.81e-07), (26.23, 15.0, 0.0), (33.89, 15.0, 0.0), (26.23, 15.0, 5.6), (33.89, 15.0, 5.6)], [], [(0, 2, 3, 1), (7, 0, 1, 6), (6, 4, 5, 7), (0, 7, 5, 2), (1, 3, 4, 6)])
_uv = me_cube_004.uv_layers.new(name='UVTex')
_uv.uv.foreach_set('vector', [0.03125, 0.03125, 0.2188, 0.03125, 0.2188, 0.2188, 0.03125, 0.2188, 0.2188, 0.2188, 0.03125, 0.2188, 0.03125, 0.03125, 0.2188, 0.03125, 0.03125, 0.03125, 0.2188, 0.03125, 0.2188, 0.2188, 0.03125, 0.2188, 0.03125, 0.03125, 0.2188, 0.03125, 0.2188, 0.2188, 0.03125, 0.2188, 0.03125, 0.03125, 0.2188, 0.03125, 0.2188, 0.2188, 0.03125, 0.2188])
me_cube_004.materials.append(mat_material)
me_cube_004.use_remesh_preserve_volume = False
me_cube_004.use_remesh_preserve_attributes = False
me_cube_004.use_mirror_vertex_groups = False
me_cube_004.update()
me_cube_003 = bpy.data.meshes.new('Cube.003')
me_cube_003.from_pydata([(41.56, 15.0, 5.6), (41.56, 15.0, 0.0), (33.89, 15.0, 5.6), (33.89, 15.0, 0.0), (33.89, 15.3, 2.81e-07), (41.56, 15.3, 2.81e-07), (33.89, 15.3, 5.6), (41.56, 15.3, 5.6)], [], [(1, 0, 2, 3), (0, 7, 6, 2), (7, 0, 1, 5), (4, 6, 7, 5), (2, 6, 4, 3)])
_uv = me_cube_003.uv_layers.new(name='UVTex')
_uv.uv.foreach_set('vector', [0.2031, 0.2031, 0.04688, 0.2031, 0.04688, 0.04688, 0.2031, 0.04688, 0.04688, 0.04688, 0.2031, 0.04688, 0.2031, 0.2031, 0.04688, 0.2031, 0.2031, 0.2031, 0.04688, 0.2031, 0.04688, 0.04688, 0.2031, 0.04688, 0.04688, 0.04688, 0.2031, 0.04688, 0.2031, 0.2031, 0.04688, 0.2031, 0.04688, 0.04688, 0.2031, 0.04688, 0.2031, 0.2031, 0.04688, 0.2031])
me_cube_003.materials.append(mat_material)
me_cube_003.use_remesh_preserve_volume = False
me_cube_003.use_remesh_preserve_attributes = False
me_cube_003.use_mirror_vertex_groups = False
me_cube_003.update()
me_cube = bpy.data.meshes.new('Cube')
me_cube.from_pydata([(16.56, 15.0, 7.0), (16.56, 15.0, 0.0), (43.56, 15.0, 7.0), (43.56, 15.0, 0.0), (16.56, 15.0, 5.6), (43.56, 15.0, 5.6), (18.56, 15.0, 7.0), (41.56, 15.0, 7.0), (18.56, 15.0, 0.0), (41.56, 15.0, 0.0), (18.56, 15.0, 5.6), (41.56, 15.0, 5.6)], [], [(5, 11, 7, 2), (11, 10, 6, 7), (0, 6, 10, 4), (3, 9, 11, 5), (8, 1, 4, 10)])
_uv = me_cube.uv_layers.new(name='UVTex')
_uv.uv.foreach_set('vector', [0.5312, 0.03125, 0.7188, 0.03125, 0.7188, 0.2188, 0.5312, 0.2188, 0.2812, 0.5312, 0.4688, 0.5312, 0.4688, 0.7188, 0.2812, 0.7188, 0.5312, 0.03125, 0.7188, 0.03125, 0.7188, 0.2188, 0.5312, 0.2188, 0.5312, 0.03125, 0.7188, 0.03125, 0.7188, 0.2188, 0.5312, 0.2188, 0.5312, 0.03125, 0.7188, 0.03125, 0.7188, 0.2188, 0.5312, 0.2188])
me_cube.materials.append(mat_material)
me_cube.use_remesh_preserve_volume = False
me_cube.use_remesh_preserve_attributes = False
me_cube.use_mirror_vertex_groups = False
me_cube.update()
me_cube_002 = bpy.data.meshes.new('Cube.002')
me_cube_002.from_pydata([(31.81, 6.0, 6.568), (31.81, -6.0, 6.568), (28.31, -6.0, 6.568), (28.31, 6.0, 6.568), (31.81, 6.0, 6.967), (31.81, -6.0, 6.967), (28.31, -6.0, 6.967), (28.31, 6.0, 6.967), (30.94, -6.0, 6.635), (30.06, -6.0, 6.699), (29.18, -6.0, 6.635), (30.94, 6.0, 6.635), (30.06, 6.0, 6.699), (29.18, 6.0, 6.635), (30.94, -6.0, 7.167), (30.06, -6.0, 7.267), (29.18, -6.0, 7.167), (30.94, 6.0, 7.167), (30.06, 6.0, 7.267), (29.18, 6.0, 7.167)], [], [(0, 4, 5, 1), (2, 6, 7, 3), (4, 17, 14, 5), (17, 18, 15, 14), (18, 19, 16, 15), (19, 7, 6, 16), (5, 14, 8, 1), (14, 15, 9, 8), (15, 16, 10, 9), (16, 6, 2, 10), (0, 11, 17, 4), (11, 12, 18, 17), (12, 13, 19, 18), (13, 3, 7, 19)])
me_cube_002.polygons.foreach_set('use_smooth', [True] * 14)
_uv = me_cube_002.uv_layers.new(name='UVTex')
_uv.uv.foreach_set('vector', [0.5312, 0.03125, 0.7188, 0.03125, 0.7188, 0.2188, 0.5312, 0.2188, 0.5312, 0.03125, 0.7188, 0.03125, 0.7188, 0.2188, 0.5312, 0.2188, 0.5312, 0.03125, 0.7188, 0.03125, 0.7188, 0.2188, 0.5312, 0.2188, 0.5312, 0.03125, 0.7188, 0.03125, 0.7188, 0.2188, 0.5312, 0.2188, 0.5312, 0.03125, 0.7188, 0.03125, 0.7188, 0.2188, 0.5312, 0.2188, 0.5312, 0.03125, 0.7188, 0.03125, 0.7188, 0.2188, 0.5312, 0.2188, 0.5312, 0.03125, 0.7188, 0.03125, 0.7188, 0.2188, 0.5312, 0.2188, 0.5312, 0.03125, 0.7188, 0.03125, 0.7188, 0.2188, 0.5312, 0.2188, 0.5312, 0.03125, 0.7188, 0.03125, 0.7188, 0.2188, 0.5312, 0.2188, 0.5312, 0.03125, 0.7188, 0.03125, 0.7188, 0.2188, 0.5312, 0.2188, 0.5312, 0.03125, 0.7188, 0.03125, 0.7188, 0.2188, 0.5312, 0.2188, 0.5312, 0.03125, 0.7188, 0.03125, 0.7188, 0.2188, 0.5312, 0.2188, 0.5312, 0.03125, 0.7188, 0.03125, 0.7188, 0.2188, 0.5312, 0.2188, 0.5312, 0.03125, 0.7188, 0.03125, 0.7188, 0.2188, 0.5312, 0.2188])
me_cube_002.materials.append(mat_material)
me_cube_002.use_remesh_preserve_volume = False
me_cube_002.use_remesh_preserve_attributes = False
me_cube_002.use_mirror_vertex_groups = False
me_cube_002.update()
me_cube_001 = bpy.data.meshes.new('Cube.001')
me_cube_001.from_pydata([(43.56, 15.0, 0.0), (43.56, -15.0, 0.0), (16.56, -15.0, 0.0), (43.56, 15.0, 7.0), (43.56, -15.0, 7.0), (16.56, -15.0, 7.0), (16.56, 15.0, 7.0), (43.56, -7.002, 0.0), (16.56, -7.002, 0.0), (43.56, -7.002, 7.0), (16.56, -7.002, 7.0), (-43.44, -7.002, 0.0), (-43.44, -7.002, 7.0), (-43.44, 15.0, 7.0), (-43.44, 15.0, 0.0), (16.95, 14.5, 7.0), (16.95, -6.868, 7.0), (16.95, -14.64, 7.0), (43.17, -14.64, 7.0), (43.17, -6.868, 7.0), (43.17, 14.5, 7.0), (43.17, -14.64, 5.698), (16.95, -14.64, 5.698), (16.95, 14.5, 5.698), (43.17, 14.5, 5.698), (43.17, -6.868, 5.698), (16.95, -6.868, 5.698), (30.06, -15.0, 0.0), (30.06, -15.0, 7.0), (30.06, 15.0, 7.0), (30.06, 14.5, 7.0), (30.06, -14.64, 7.0), (30.06, -14.64, 6.699), (30.06, 14.5, 6.699), (30.06, -6.868, 6.699), (-43.02, -6.603, 7.0), (-43.02, 14.6, 7.0), (16.14, 14.6, 7.0), (16.14, -6.603, 7.0), (16.14, 14.6, 6.6), (16.14, -6.603, 6.6), (-43.02, -6.603, 6.6), (-43.02, 14.6, 6.6)], [], [(7, 0, 3, 9), (9, 4, 1, 7), (5, 10, 8, 2), (8, 10, 12, 11), (12, 13, 14, 11), (6, 10, 16, 15), (10, 5, 17, 16), (4, 9, 19, 18), (9, 3, 20, 19), (19, 20, 24, 25), (18, 19, 25, 21), (16, 17, 22, 26), (15, 16, 26, 23), (4, 28, 27, 1), (28, 5, 2, 27), (3, 29, 30, 20), (29, 6, 15, 30), (5, 28, 31, 17), (28, 4, 18, 31), (17, 31, 32, 22), (31, 18, 21, 32), (20, 30, 33, 24), (30, 15, 23, 33), (26, 34, 33, 23), (34, 25, 24, 33), (22, 32, 34, 26), (32, 21, 25, 34), (13, 12, 35, 36), (6, 13, 36, 37), (12, 10, 38, 35), (10, 6, 37, 38), (38, 37, 39, 40), (35, 38, 40, 41), (37, 36, 42, 39), (36, 35, 41, 42), (40, 39, 42, 41)])
_uv = me_cube_001.uv_layers.new(name='UVTex')
_uv.uv.foreach_set('vector', [0.5312, 0.03125, 0.7188, 0.03125, 0.7188, 0.2188, 0.5312, 0.2188, 0.5312, 0.03125, 0.7188, 0.03125, 0.7188, 0.2188, 0.5312, 0.2188, 0.5312, 0.03125, 0.7188, 0.03125, 0.7188, 0.2188, 0.5312, 0.2188, 0.5312, 0.03125, 0.7188, 0.03125, 0.7188, 0.2188, 0.5312, 0.2188, 0.5312, 0.03125, 0.7188, 0.03125, 0.7188, 0.2188, 0.5312, 0.2188, 0.5312, 0.03125, 0.7188, 0.03125, 0.7188, 0.2188, 0.5312, 0.2188, 0.5312, 0.03125, 0.7188, 0.03125, 0.7188, 0.2188, 0.5312, 0.2188, 0.5312, 0.03125, 0.7188, 0.03125, 0.7188, 0.2188, 0.5312, 0.2188, 0.5312, 0.03125, 0.7188, 0.03125, 0.7188, 0.2188, 0.5312, 0.2188, 0.5312, 0.03125, 0.7188, 0.03125, 0.7188, 0.2188, 0.5312, 0.2188, 0.5312, 0.03125, 0.7188, 0.03125, 0.7188, 0.2188, 0.5312, 0.2188, 0.5312, 0.03125, 0.7188, 0.03125, 0.7188, 0.2188, 0.5312, 0.2188, 0.5312, 0.03125, 0.7188, 0.03125, 0.7188, 0.2188, 0.5312, 0.2188, 0.5312, 0.03125, 0.7188, 0.03125, 0.7188, 0.2188, 0.5312, 0.2188, 0.5312, 0.03125, 0.7188, 0.03125, 0.7188, 0.2188, 0.5312, 0.2188, 0.5312, 0.03125, 0.7188, 0.03125, 0.7188, 0.2188, 0.5312, 0.2188, 0.5312, 0.03125, 0.7188, 0.03125, 0.7188, 0.2188, 0.5312, 0.2188, 0.5312, 0.03125, 0.7188, 0.03125, 0.7188, 0.2188, 0.5312, 0.2188, 0.5312, 0.03125, 0.7188, 0.03125, 0.7188, 0.2188, 0.5312, 0.2188, 0.5312, 0.03125, 0.7188, 0.03125, 0.7188, 0.2188, 0.5312, 0.2188, 0.5312, 0.03125, 0.7188, 0.03125, 0.7188, 0.2188, 0.5312, 0.2188, 0.5312, 0.03125, 0.7188, 0.03125, 0.7188, 0.2188, 0.5312, 0.2188, 0.5312, 0.03125, 0.7188, 0.03125, 0.7188, 0.2188, 0.5312, 0.2188, 0.5312, 0.2812, 0.7188, 0.2812, 0.7188, 0.4688, 0.5312, 0.4688, 0.5312, 0.2812, 0.7188, 0.2812, 0.7188, 0.4688, 0.5312, 0.4688, 0.5312, 0.2812, 0.7188, 0.2812, 0.7188, 0.4688, 0.5312, 0.4688, 0.5312, 0.2812, 0.7188, 0.2812, 0.7188, 0.4688, 0.5312, 0.4688, 0.5312, 0.03125, 0.7188, 0.03125, 0.7188, 0.2188, 0.5312, 0.2188, 0.5312, 0.03125, 0.7188, 0.03125, 0.7188, 0.2188, 0.5312, 0.2188, 0.5312, 0.03125, 0.7188, 0.03125, 0.7188, 0.2188, 0.5312, 0.2188, 0.5312, 0.03125, 0.7188, 0.03125, 0.7188, 0.2188, 0.5312, 0.2188, 0.5312, 0.03125, 0.7188, 0.03125, 0.7188, 0.2188, 0.5312, 0.2188, 0.5312, 0.03125, 0.7188, 0.03125, 0.7188, 0.2188, 0.5312, 0.2188, 0.5312, 0.03125, 0.7188, 0.03125, 0.7188, 0.2188, 0.5312, 0.2188, 0.5312, 0.03125, 0.7188, 0.03125, 0.7188, 0.2188, 0.5312, 0.2188, 0.5469, 0.8125, 0.7031, 0.8125, 0.7031, 0.9688, 0.5469, 0.9688])
me_cube_001.materials.append(mat_material)
me_cube_001.use_remesh_preserve_volume = False
me_cube_001.use_remesh_preserve_attributes = False
me_cube_001.use_mirror_vertex_groups = False
me_cube_001.update()

# ---- objects
ob_cube_032 = bpy.data.objects.new('Cube.032', me_cube_033)
ob_cube_031 = bpy.data.objects.new('Cube.031', me_cube_032)
ob_cube_030 = bpy.data.objects.new('Cube.030', me_cube_031)
ob_cube_029 = bpy.data.objects.new('Cube.029', me_cube_030)
ob_cube_028 = bpy.data.objects.new('Cube.028', me_cube_029)
ob_cube_027 = bpy.data.objects.new('Cube.027', me_cube_028)
ob_cube_026 = bpy.data.objects.new('Cube.026', me_cube_027)
ob_cube_025 = bpy.data.objects.new('Cube.025', me_cube_026)
ob_cube_024 = bpy.data.objects.new('Cube.024', me_cube_025)
ob_cube_023 = bpy.data.objects.new('Cube.023', me_cube_024)
ob_cube_022 = bpy.data.objects.new('Cube.022', me_cube_023)
ob_cube_021 = bpy.data.objects.new('Cube.021', me_cube_022)
ob_cube_020 = bpy.data.objects.new('Cube.020', me_cube_021)
ob_cube_019 = bpy.data.objects.new('Cube.019', me_cube_020)
ob_cube_018 = bpy.data.objects.new('Cube.018', me_cube_019)
ob_cube_008 = bpy.data.objects.new('Cube.008', me_cube_018)
ob_cube_017 = bpy.data.objects.new('Cube.017', me_cube_017)
ob_cube_016 = bpy.data.objects.new('Cube.016', me_cube_016)
ob_cube_015 = bpy.data.objects.new('Cube.015', me_cube_015)
ob_cube_014 = bpy.data.objects.new('Cube.014', me_cube_014)
ob_cube_013 = bpy.data.objects.new('Cube.013', me_cube_013)
ob_cube_012 = bpy.data.objects.new('Cube.012', me_cube_012)
ob_cube_011 = bpy.data.objects.new('Cube.011', me_cube_011)
ob_cube_010 = bpy.data.objects.new('Cube.010', me_cube_010)
ob_cube_009 = bpy.data.objects.new('Cube.009', me_cube_009)
ob_cube_007 = bpy.data.objects.new('Cube.007', me_cube_007)
ob_cube_006 = bpy.data.objects.new('Cube.006', me_cube_006)
ob_cube_005 = bpy.data.objects.new('Cube.005', me_cube_005)
ob_cube_004 = bpy.data.objects.new('Cube.004', me_cube_004)
ob_cube_003 = bpy.data.objects.new('Cube.003', me_cube_003)
ob_cube_002 = bpy.data.objects.new('Cube.002', me_cube)
ob_cube_001 = bpy.data.objects.new('Cube.001', me_cube_002)
ob_cube = bpy.data.objects.new('Cube', me_cube_001)

# ---- transforms, parenting, visibility, modifiers, constraints
ob_cube_032.location = (37.61, 0.5, 0.0)
ob_cube_032.rotation_euler = (0.0, -0.0, -3.142)
ob_cube_032.lock_rotations_4d = False
ob_cube_032.empty_display_type = 'ARROWS'
ob_cube_032.lineart.crease_threshold = 0.0
ob_cube_031.location = (37.61, 0.3, 0.0)
ob_cube_031.rotation_euler = (0.0, -0.0, -3.142)
ob_cube_031.lock_rotations_4d = False
ob_cube_031.empty_display_type = 'ARROWS'
ob_cube_031.lineart.crease_threshold = 0.0
ob_cube_030.location = (37.61, 0.3, 0.0)
ob_cube_030.rotation_euler = (0.0, -0.0, -3.142)
ob_cube_030.lock_rotations_4d = False
ob_cube_030.empty_display_type = 'ARROWS'
ob_cube_030.lineart.crease_threshold = 0.0
ob_cube_029.location = (37.61, 0.5, 0.0)
ob_cube_029.rotation_euler = (0.0, -0.0, -3.142)
ob_cube_029.lock_rotations_4d = False
ob_cube_029.empty_display_type = 'ARROWS'
ob_cube_029.lineart.crease_threshold = 0.0
ob_cube_028.location = (37.61, 0.5, 0.0)
ob_cube_028.rotation_euler = (0.0, -0.0, -3.142)
ob_cube_028.lock_rotations_4d = False
ob_cube_028.empty_display_type = 'ARROWS'
ob_cube_028.lineart.crease_threshold = 0.0
ob_cube_027.location = (37.61, 0.3, 0.0)
ob_cube_027.rotation_euler = (0.0, -0.0, -3.142)
ob_cube_027.lock_rotations_4d = False
ob_cube_027.empty_display_type = 'ARROWS'
ob_cube_027.lineart.crease_threshold = 0.0
ob_cube_026.location = (37.61, 0.5, 0.0)
ob_cube_026.rotation_euler = (0.0, -0.0, -3.142)
ob_cube_026.lock_rotations_4d = False
ob_cube_026.empty_display_type = 'ARROWS'
ob_cube_026.lineart.crease_threshold = 0.0
ob_cube_025.location = (37.61, 0.3, 0.0)
ob_cube_025.rotation_euler = (0.0, -0.0, -3.142)
ob_cube_025.lock_rotations_4d = False
ob_cube_025.empty_display_type = 'ARROWS'
ob_cube_025.lineart.crease_threshold = 0.0
ob_cube_024.location = (18.95, 0.3, 0.0)
ob_cube_024.rotation_euler = (0.0, -0.0, -3.142)
ob_cube_024.lock_rotations_4d = False
ob_cube_024.empty_display_type = 'ARROWS'
ob_cube_024.lineart.crease_threshold = 0.0
ob_cube_023.location = (18.95, 0.5, 0.0)
ob_cube_023.rotation_euler = (0.0, -0.0, -3.142)
ob_cube_023.lock_rotations_4d = False
ob_cube_023.empty_display_type = 'ARROWS'
ob_cube_023.lineart.crease_threshold = 0.0
ob_cube_022.location = (18.95, 0.3, 0.0)
ob_cube_022.rotation_euler = (0.0, -0.0, -3.142)
ob_cube_022.lock_rotations_4d = False
ob_cube_022.empty_display_type = 'ARROWS'
ob_cube_022.lineart.crease_threshold = 0.0
ob_cube_021.location = (18.95, 0.5, 0.0)
ob_cube_021.rotation_euler = (0.0, -0.0, -3.142)
ob_cube_021.lock_rotations_4d = False
ob_cube_021.empty_display_type = 'ARROWS'
ob_cube_021.lineart.crease_threshold = 0.0
ob_cube_020.location = (18.95, 0.5, 0.0)
ob_cube_020.rotation_euler = (0.0, -0.0, -3.142)
ob_cube_020.lock_rotations_4d = False
ob_cube_020.empty_display_type = 'ARROWS'
ob_cube_020.lineart.crease_threshold = 0.0
ob_cube_019.location = (18.95, 0.3, 0.0)
ob_cube_019.rotation_euler = (0.0, -0.0, -3.142)
ob_cube_019.lock_rotations_4d = False
ob_cube_019.empty_display_type = 'ARROWS'
ob_cube_019.lineart.crease_threshold = 0.0
ob_cube_018.location = (18.95, 0.3, 0.0)
ob_cube_018.rotation_euler = (0.0, -0.0, -3.142)
ob_cube_018.lock_rotations_4d = False
ob_cube_018.empty_display_type = 'ARROWS'
ob_cube_018.lineart.crease_threshold = 0.0
ob_cube_008.location = (18.95, 0.5, 0.0)
ob_cube_008.rotation_euler = (0.0, -0.0, -3.142)
ob_cube_008.lock_rotations_4d = False
ob_cube_008.empty_display_type = 'ARROWS'
ob_cube_008.lineart.crease_threshold = 0.0
ob_cube_017.location = (0.0, 0.3, 0.0)
ob_cube_017.rotation_euler = (0.0, -0.0, -3.142)
ob_cube_017.lock_rotations_4d = False
ob_cube_017.empty_display_type = 'ARROWS'
ob_cube_017.lineart.crease_threshold = 0.0
ob_cube_016.location = (0.0, 0.5, 0.0)
ob_cube_016.rotation_euler = (0.0, -0.0, -3.142)
ob_cube_016.lock_rotations_4d = False
ob_cube_016.empty_display_type = 'ARROWS'
ob_cube_016.lineart.crease_threshold = 0.0
ob_cube_015.location = (0.0, 0.3, 0.0)
ob_cube_015.rotation_euler = (0.0, -0.0, -3.142)
ob_cube_015.lock_rotations_4d = False
ob_cube_015.empty_display_type = 'ARROWS'
ob_cube_015.lineart.crease_threshold = 0.0
ob_cube_014.location = (0.0, 0.3, 0.0)
ob_cube_014.rotation_euler = (0.0, -0.0, -3.142)
ob_cube_014.lock_rotations_4d = False
ob_cube_014.empty_display_type = 'ARROWS'
ob_cube_014.lineart.crease_threshold = 0.0
ob_cube_013.location = (0.0, 0.3, 0.0)
ob_cube_013.rotation_euler = (0.0, -0.0, -3.142)
ob_cube_013.lock_rotations_4d = False
ob_cube_013.empty_display_type = 'ARROWS'
ob_cube_013.lineart.crease_threshold = 0.0
ob_cube_012.location = (0.0, 0.5, 0.0)
ob_cube_012.rotation_euler = (0.0, -0.0, -3.142)
ob_cube_012.lock_rotations_4d = False
ob_cube_012.empty_display_type = 'ARROWS'
ob_cube_012.lineart.crease_threshold = 0.0
ob_cube_011.location = (0.0, 0.5, 0.0)
ob_cube_011.rotation_euler = (0.0, -0.0, -3.142)
ob_cube_011.lock_rotations_4d = False
ob_cube_011.empty_display_type = 'ARROWS'
ob_cube_011.lineart.crease_threshold = 0.0
ob_cube_010.location = (0.0, 0.3, 0.0)
ob_cube_010.rotation_euler = (0.0, -0.0, -3.142)
ob_cube_010.lock_rotations_4d = False
ob_cube_010.empty_display_type = 'ARROWS'
ob_cube_010.lineart.crease_threshold = 0.0
ob_cube_009.location = (0.0, 0.5, 0.0)
ob_cube_009.rotation_euler = (0.0, -0.0, -3.142)
ob_cube_009.lock_rotations_4d = False
ob_cube_009.empty_display_type = 'ARROWS'
ob_cube_009.lineart.crease_threshold = 0.0
ob_cube_007.location = (0.0, 0.3, 0.0)
ob_cube_007.rotation_euler = (0.0, -0.0, -3.142)
ob_cube_007.lock_rotations_4d = False
ob_cube_007.empty_display_type = 'ARROWS'
ob_cube_007.lineart.crease_threshold = 0.0
ob_cube_006.location = (0.0, 0.0, 0.0)
ob_cube_006.rotation_euler = (0.0, -0.0, -3.142)
ob_cube_006.lock_rotations_4d = False
ob_cube_006.empty_display_type = 'ARROWS'
ob_cube_006.lineart.crease_threshold = 0.0
ob_cube_005.location = (0.0, 0.0, 0.0)
ob_cube_005.rotation_euler = (0.0, -0.0, -3.142)
ob_cube_005.lock_rotations_4d = False
ob_cube_005.empty_display_type = 'ARROWS'
ob_cube_005.lineart.crease_threshold = 0.0
ob_cube_004.location = (0.0, -0.3, 0.0)
ob_cube_004.rotation_euler = (0.0, -0.0, -3.142)
ob_cube_004.lock_rotations_4d = False
ob_cube_004.empty_display_type = 'ARROWS'
ob_cube_004.lineart.crease_threshold = 0.0
ob_cube_003.location = (0.0, 0.0, 0.0)
ob_cube_003.rotation_euler = (0.0, -0.0, -3.142)
ob_cube_003.lock_rotations_4d = False
ob_cube_003.empty_display_type = 'ARROWS'
ob_cube_003.lineart.crease_threshold = 0.0
ob_cube_002.location = (0.0, 0.0, 0.0)
ob_cube_002.rotation_euler = (0.0, -0.0, -3.142)
ob_cube_002.lock_rotations_4d = False
ob_cube_002.empty_display_type = 'ARROWS'
ob_cube_002.lineart.crease_threshold = 0.0
ob_cube_001.location = (0.0, 0.0, 0.0)
ob_cube_001.rotation_euler = (0.0, -0.0, -3.142)
ob_cube_001.lock_rotations_4d = False
ob_cube_001.empty_display_type = 'ARROWS'
ob_cube_001.lineart.crease_threshold = 0.0
ob_cube.location = (0.0, 0.0, 0.0)
ob_cube.rotation_euler = (0.0, -0.0, -3.142)
ob_cube.lock_rotations_4d = False
ob_cube.empty_display_type = 'ARROWS'
ob_cube.lineart.crease_threshold = 0.0

# ---- collection membership
col_collection_1.objects.link(ob_cube_032)
col_collection_1.objects.link(ob_cube_031)
col_collection_1.objects.link(ob_cube_030)
col_collection_1.objects.link(ob_cube_029)
col_collection_1.objects.link(ob_cube_028)
col_collection_1.objects.link(ob_cube_027)
col_collection_1.objects.link(ob_cube_026)
col_collection_1.objects.link(ob_cube_025)
col_collection_1.objects.link(ob_cube_024)
col_collection_1.objects.link(ob_cube_023)
col_collection_1.objects.link(ob_cube_022)
col_collection_1.objects.link(ob_cube_021)
col_collection_1.objects.link(ob_cube_020)
col_collection_1.objects.link(ob_cube_019)
col_collection_1.objects.link(ob_cube_018)
col_collection_1.objects.link(ob_cube_008)
col_collection_1.objects.link(ob_cube_017)
col_collection_1.objects.link(ob_cube_016)
col_collection_1.objects.link(ob_cube_015)
col_collection_1.objects.link(ob_cube_014)
col_collection_1.objects.link(ob_cube_013)
col_collection_1.objects.link(ob_cube_012)
col_collection_1.objects.link(ob_cube_011)
col_collection_1.objects.link(ob_cube_010)
col_collection_1.objects.link(ob_cube_009)
col_collection_1.objects.link(ob_cube_007)
col_collection_1.objects.link(ob_cube_006)
col_collection_1.objects.link(ob_cube_005)
col_collection_1.objects.link(ob_cube_004)
col_collection_1.objects.link(ob_cube_003)
col_collection_1.objects.link(ob_cube_002)
col_collection_1.objects.link(ob_cube_001)
col_collection_1.objects.link(ob_cube)

# ---- scene / render settings (as saved in the file)
scene.frame_start = 1; scene.frame_end = 250; scene.frame_set(9)
scene.render.engine = 'BLENDER_EEVEE_NEXT'
scene.render.image_settings.file_format = 'JPEG'
scene.render.image_settings.color_mode = 'RGB'
scene.render.image_settings.compression = 90
scene.render.resolution_x = 800
scene.render.resolution_y = 600
scene.render.pixel_aspect_x = 100.0
scene.render.pixel_aspect_y = 100.0
scene.render.fps = 25
scene.render.dither_intensity = 0.0
scene.render.use_compositing = False
scene.render.use_sequencer = False
scene.render.bake_margin = 2
scene.render.bake_bias = 0.0
scene.render.use_stamp_time = False
scene.render.use_stamp_date = False
scene.render.use_stamp_frame = False
scene.render.use_stamp_camera = False
scene.render.use_stamp_scene = False
scene.render.use_stamp_filename = False
scene.render.use_stamp_render_time = False
scene.render.stamp_font_size = 0
scene.cycles.use_denoising = False
scene.cycles.samples = 10
scene.cycles.sampling_pattern = 'TABULATED_SOBOL'
scene.cycles.light_sampling_threshold = 0.0
scene.cycles.use_adaptive_sampling = False
scene.cycles.use_light_tree = False
scene.cycles.blur_glossy = 0.0
scene.cycles.volume_bounces = 1
scene.cycles.pixel_filter_type = 'GAUSSIAN'
scene.cycles.sample_clamp_indirect = 0.0
scene.view_settings.view_transform = 'Raw'
bpy.context.view_layer.update()

# ---- added for rendering (the .blend has no active camera): camera
cam_auto = bpy.data.cameras.new('AutoCamera')
cam_auto.lens = 50.0
cam_auto.sensor_width = 36.0
cam_auto.clip_end = 1502.15
ob_auto_camera = bpy.data.objects.new('AutoCamera', cam_auto)
scene.collection.objects.link(ob_auto_camera)
ob_auto_camera.location = (85.5323, -103.012, 72.1081)
ob_auto_camera.rotation_euler = (1.09748, -7.21219e-08, 0.694738)
scene.camera = ob_auto_camera
bpy.context.view_layer.update()
